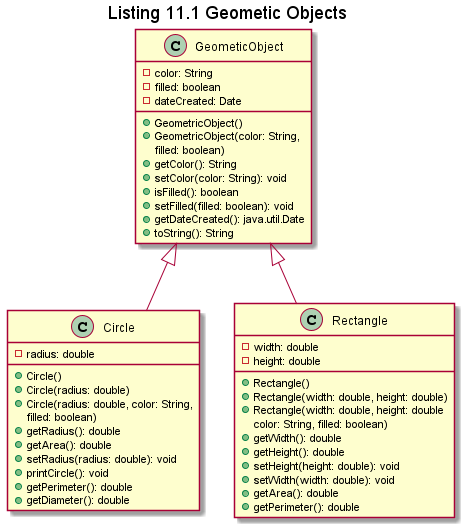

The diagram above was rendered by PlantUML. Its source (embedded in the PNG):
@startuml "geometric objects"
title "Listing 11.1 Geometic Objects"
class GeometicObject {
    -color: String
    -filled: boolean
    -dateCreated: Date
    +GeometricObject()
    +GeometricObject(color: String, 
        filled: boolean)
    +getColor(): String
    +setColor(color: String): void
    +isFilled(): boolean
    +setFilled(filled: boolean): void
    +getDateCreated(): java.util.Date
    +toString(): String
}

class Circle {
    -radius: double 
    +Circle()
    +Circle(radius: double)
    +Circle(radius: double, color: String,
        filled: boolean)
    +getRadius(): double
    +getArea(): double
    +setRadius(radius: double): void
    +printCircle(): void
    +getPerimeter(): double
    +getDiameter(): double
}


class Rectangle {
    -width: double
    -height: double
    +Rectangle()
    +Rectangle(width: double, height: double)
    +Rectangle(width: double, height: double
        color: String, filled: boolean)
    +getWidth(): double
    +getHeight(): double
    +setHeight(height: double): void
    +setWidth(width: double): void
    +getArea(): double
    +getPerimeter(): double
}

GeometicObject <|-- Circle
GeometicObject <|-- Rectangle
@enduml